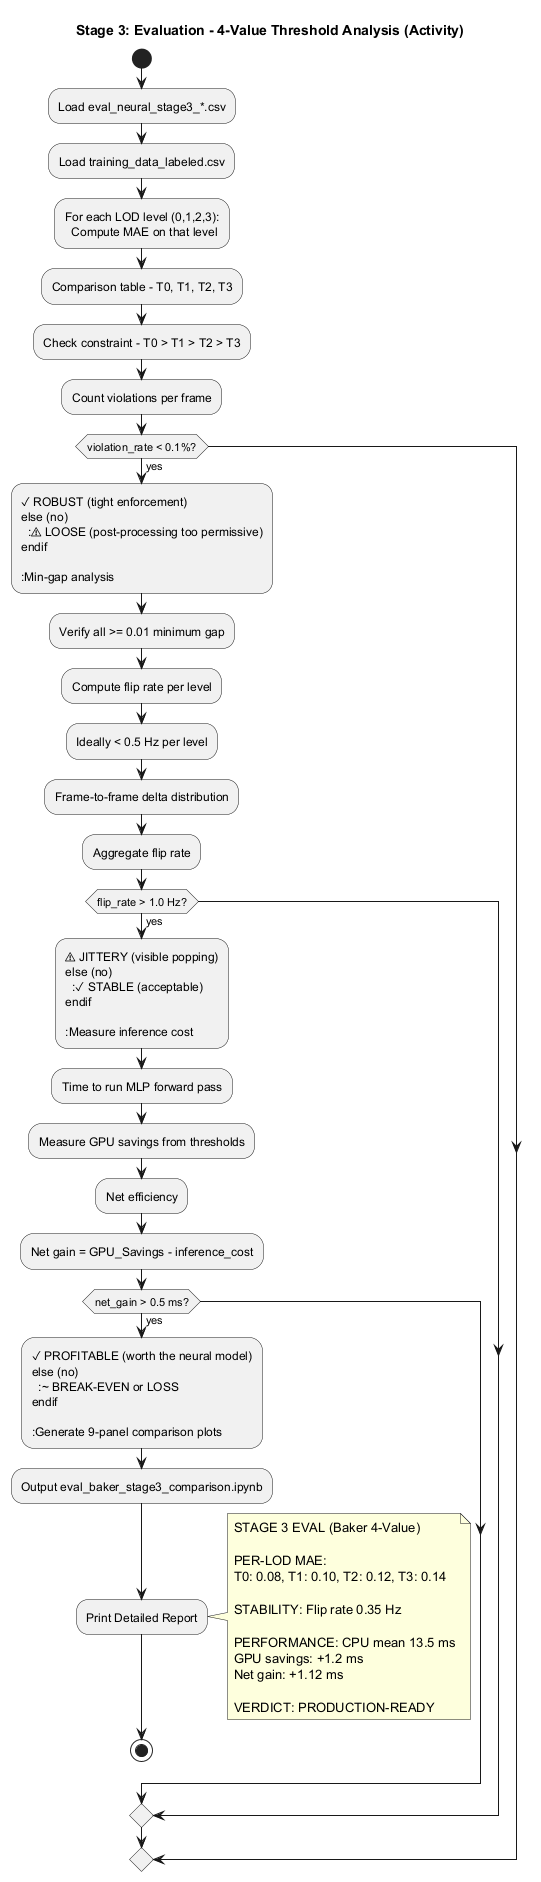

The diagram above was rendered by PlantUML. Its source (embedded in the PNG):
@startuml Stage_3_Evaluation_4ValueAnalysis

title Stage 3: Evaluation - 4-Value Threshold Analysis (Activity)

start

:Load eval_neural_stage3_*.csv;
:Load training_data_labeled.csv;

:For each LOD level (0,1,2,3):
  Compute MAE on that level;

:Comparison table - T0, T1, T2, T3;

:Check constraint - T0 > T1 > T2 > T3;
:Count violations per frame;

if (violation_rate < 0.1%?) then (yes)
  :✓ ROBUST (tight enforcement)
else (no)
  :⚠ LOOSE (post-processing too permissive)
endif

:Min-gap analysis;
:Verify all >= 0.01 minimum gap;

:Compute flip rate per level;
:Ideally < 0.5 Hz per level;

:Frame-to-frame delta distribution;

:Aggregate flip rate;

if (flip_rate > 1.0 Hz?) then (yes)
  :⚠ JITTERY (visible popping)
else (no)
  :✓ STABLE (acceptable)
endif

:Measure inference cost;
:Time to run MLP forward pass;

:Measure GPU savings from thresholds;

:Net efficiency;
:Net gain = GPU_Savings - inference_cost;

if (net_gain > 0.5 ms?) then (yes)
  :✓ PROFITABLE (worth the neural model)
else (no)
  :~ BREAK-EVEN or LOSS
endif

:Generate 9-panel comparison plots;
:Output eval_baker_stage3_comparison.ipynb;

:Print Detailed Report;

note right
  STAGE 3 EVAL (Baker 4-Value)

  PER-LOD MAE:
  T0: 0.08, T1: 0.10, T2: 0.12, T3: 0.14

  STABILITY: Flip rate 0.35 Hz

  PERFORMANCE: CPU mean 13.5 ms
  GPU savings: +1.2 ms
  Net gain: +1.12 ms

  VERDICT: PRODUCTION-READY
end note

stop

@enduml